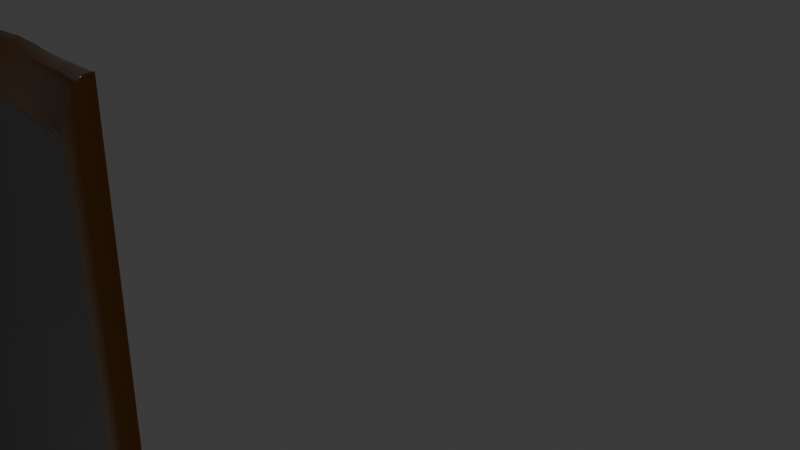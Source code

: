 # Source: goldShield.blend  (saved by Blender 4.2.66; exported with 4.5.12 LTS)
import bpy
from mathutils import Matrix  # noqa: F401  (used for matrix-valued properties, if any)

bpy.ops.wm.read_factory_settings(use_empty=True)
scene = bpy.context.scene
scene.name = 'Scene'

# ---- collections
col_collection = bpy.data.collections.new('Collection'); scene.collection.children.link(col_collection)
col_collection_2 = bpy.data.collections.new('Collection 2'); scene.collection.children.link(col_collection_2)

# ---- materials (node trees are filled in below, after node groups)
mat_gold_001 = bpy.data.materials.new('gold.001')
mat_gold = bpy.data.materials.new('gold')

# ---- material node trees
mat_gold_001.use_nodes = True; mat_gold_001.node_tree.nodes.clear()
_N = mat_gold_001.node_tree.nodes; _L = mat_gold_001.node_tree.links
n0 = _N.new('ShaderNodeBsdfPrincipled'); n0.name = 'Principled BSDF'; n0.location = (-245, 2222)
n0.inputs[0].default_value = (0.3542, 0.159, 0.04104, 1.0)
n0.inputs[1].default_value = 1.0
n0.inputs[2].default_value = 0.2136
n1 = _N.new('ShaderNodeOutputMaterial'); n1.name = 'Material Output'; n1.location = (132, 2252)
_L.new(n0.outputs[0], n1.inputs[0])
n1.is_active_output = True
mat_gold.use_nodes = True; mat_gold.node_tree.nodes.clear()
_N = mat_gold.node_tree.nodes; _L = mat_gold.node_tree.links
n0 = _N.new('ShaderNodeBsdfPrincipled'); n0.name = 'Principled BSDF'; n0.location = (10, 300)
n0.inputs[0].default_value = (0.1946, 0.1946, 0.1946, 1.0)
n0.inputs[1].default_value = 1.0
n0.inputs[2].default_value = 0.32
n1 = _N.new('ShaderNodeOutputMaterial'); n1.name = 'Material Output'; n1.location = (300, 300)
n2 = _N.new('ShaderNodeBump'); n2.name = 'Bump'; n2.location = (-230, 244)
n2.invert = True
n2.inputs[0].default_value = 0.405
n2.inputs[1].default_value = 1.0
n2.inputs[2].default_value = 1.0
n3 = _N.new('ShaderNodeValToRGB'); n3.name = 'Color Ramp'; n3.location = (-514, 287)
while len(n3.color_ramp.elements) > 1: n3.color_ramp.elements.remove(n3.color_ramp.elements[-1])
n3.color_ramp.elements[0].position = 0.8091; n3.color_ramp.elements[0].color = (0.9842, 0.9842, 0.9842, 1.0)
_e = n3.color_ramp.elements.new(0.9136); _e.color = (0.6465, 0.4871, 0.08495, 1.0)
n4 = _N.new('ShaderNodeTexNoise'); n4.name = 'Noise Texture'; n4.location = (-788, 260)
n4.inputs[2].default_value = 5.58
n4.inputs[3].default_value = 2.6
n5 = _N.new('ShaderNodeTexVoronoi'); n5.name = 'Voronoi Texture'; n5.location = (-993, 266)
n5.distance = 'MINKOWSKI'
n6 = _N.new('ShaderNodeTexVoronoi'); n6.name = 'Voronoi Texture.001'; n6.location = (-1455, 281)
n7 = _N.new('ShaderNodeTexCoord'); n7.name = 'Texture Coordinate'; n7.location = (-1663, 244)
n8 = _N.new('ShaderNodeMix'); n8.name = 'Mix'; n8.location = (-1206, 253)
n8.data_type = 'RGBA'
n8.clamp_factor = False
n8.inputs[0].default_value = 0.16
_L.new(n0.outputs[0], n1.inputs[0])
_L.new(n2.outputs[0], n0.inputs[5])
_L.new(n3.outputs[0], n2.inputs[3])
_L.new(n4.outputs[0], n3.inputs[0])
_L.new(n5.outputs[0], n4.inputs[0])
_L.new(n7.outputs[3], n6.inputs[0])
_L.new(n8.outputs[2], n5.inputs[0])
_L.new(n6.outputs[1], n8.inputs[6])
_L.new(n7.outputs[3], n8.inputs[7])
n1.is_active_output = True

# ---- world
world_world = bpy.data.worlds.new('World'); scene.world = world_world
world_world.color = (0.05088, 0.05088, 0.05088)
world_world.sun_shadow_jitter_overblur = 0.0

# ---- cameras
cam_camera = bpy.data.cameras.new('Camera')
cam_camera.clip_end = 100.0
cam_camera.ortho_scale = 7.314

# ---- meshes
me_plane_002 = bpy.data.meshes.new('Plane.002')
me_plane_002.from_pydata([(0.7737, -0.3207, 3.957), (0.843, 0.8346, 3.931), (0.0, -1.077, 3.903), (0.0, 0.8722, 3.99), (0.3745, -0.8562, 3.946), (0.3677, 0.8699, 3.931), (0.8593, -1.192e-07, 3.962), (0.6346, -0.5813, 3.952), (0.5816, 0.8567, 3.942), (0.8266, -0.1413, 3.96), (0.2465, 0.8758, 3.93), (0.2001, -0.9695, 3.945), (0.4532, 0.8664, 3.946), (0.5051, -0.7383, 3.949), (0.5438, -0.5554, 4.07), (0.6677, -0.3233, 4.07), (0.7408, 0.02308, 4.07), (0.7484, 0.7384, 4.07), (0.6346, -0.5813, 4.176), (0.1474, -0.9066, 4.059), (0.3086, -0.7936, 4.062), (0.714, -0.09285, 4.07), (0.4297, -0.6936, 4.07), (0.6346, -0.5813, 3.952), (0.7737, -0.3207, 3.957), (0.8593, -1.192e-07, 3.962), (0.843, 0.8346, 3.931), (0.2465, 0.8758, 3.93), (0.2001, -0.9695, 3.945), (0.3745, -0.8562, 3.946), (0.4532, 0.8664, 3.946), (0.3677, 0.8699, 3.931), (0.8266, -0.1413, 3.96), (0.5051, -0.7383, 3.949), (0.5816, 0.8567, 3.942), (0.0, -1.077, 3.903), (0.0, -0.9226, 4.059), (0.0, 0.7441, 4.063), (0.7737, -0.3207, 4.181), (0.8593, -1.192e-07, 4.185), (0.843, 0.8346, 4.155), (0.2465, 0.8758, 4.154), (0.0, 0.8722, 4.222), (0.2001, -0.9695, 4.169), (0.3745, -0.8562, 4.17), (0.4532, 0.8664, 4.17), (0.3677, 0.8699, 4.156), (0.8266, -0.1413, 4.184), (0.5051, -0.7383, 4.173), (0.5816, 0.8567, 4.166), (0.0, -1.077, 4.128), (0.0, 0.7441, 4.217), (0.5438, -0.5554, 4.224), (0.6677, -0.3233, 4.224), (0.7408, 0.02308, 4.224), (0.7484, 0.7384, 4.224), (0.1474, -0.9066, 4.224), (0.3086, -0.7936, 4.224), (0.4336, 0.7409, 4.224), (0.3456, 0.7414, 4.224), (0.714, -0.09285, 4.224), (0.4297, -0.6936, 4.224), (0.5831, 0.7388, 4.224), (0.2363, 0.7422, 4.196), (0.0, -0.9226, 4.224), (0.4336, 0.7409, 4.07), (0.3456, 0.7414, 4.07), (0.5831, 0.7388, 4.07), (0.2368, 0.743, 4.04), (0.1252, 0.7411, 4.198), (0.1312, 0.7422, 4.042), (0.1131, 0.8772, 4.188), (0.6747, 0.8488, 3.936), (0.1131, 0.8772, 3.96), (0.6747, 0.8488, 3.936), (0.6747, 0.8488, 4.161), (0.6652, 0.74, 4.223), (0.6648, 0.7399, 4.069), (0.6756, 0.8486, 3.936), (0.7503, 0.6987, 4.068)], [], [(23, 24, 0, 7), (25, 26, 1, 6), (28, 29, 4, 11), (30, 31, 5, 12), (32, 25, 6, 9), (33, 23, 7, 13), (72, 34, 8, 74), (24, 32, 9, 0), (31, 27, 10, 5), (35, 28, 11, 2), (34, 30, 12, 8), (29, 33, 13, 4), (14, 15, 53, 52), (24, 23, 18, 38), (20, 22, 61, 57), (33, 29, 44, 48), (30, 34, 49, 45), (19, 56, 64, 36), (28, 35, 50, 43), (27, 31, 46, 41), (15, 21, 60, 53), (32, 24, 38, 47), (52, 53, 38, 18), (54, 55, 40, 39), (56, 57, 44, 43), (58, 59, 46, 45), (60, 54, 39, 47), (52, 18, 48, 61), (76, 62, 49, 75), (53, 60, 47, 38), (59, 63, 41, 46), (71, 69, 51, 42), (62, 58, 45, 49), (57, 61, 48, 44), (56, 43, 50, 64), (26, 25, 39, 40), (73, 27, 41, 71), (29, 28, 43, 44), (31, 30, 45, 46), (25, 32, 47, 39), (21, 16, 54, 60), (23, 33, 48, 18), (72, 26, 40, 75), (52, 61, 22, 14), (25, 26, 17, 16), (32, 25, 16, 21), (24, 32, 21, 15), (23, 24, 15, 14), (33, 23, 14, 22), (29, 33, 22, 20), (28, 29, 20, 19), (28, 35, 36, 19), (26, 72, 74, 1), (3, 73, 71, 42), (41, 63, 69, 71), (70, 37, 3, 73), (68, 70, 73, 27), (27, 31, 66, 68), (65, 67, 34, 30), (30, 31, 66, 65), (77, 17, 1, 78), (67, 77, 78, 34), (55, 76, 75, 40), (34, 72, 75, 49), (77, 21, 16, 17), (67, 15, 21, 77), (65, 14, 15, 67), (22, 14, 65, 66), (69, 56, 64, 51), (57, 20, 19, 56), (76, 55, 17, 77), (77, 67, 62, 76), (67, 65, 58, 62), (65, 66, 59, 58), (63, 68, 66, 59), (63, 69, 70, 68), (37, 70, 69, 51), (51, 37, 3, 42), (19, 70, 37, 36), (62, 53, 60, 76), (76, 60, 54, 55), (58, 52, 53, 62), (57, 63, 59, 61), (20, 22, 66, 68), (56, 69, 63, 57), (19, 20, 68, 70), (61, 52, 58, 59), (50, 35, 36, 64), (77, 17, 55, 76, 62, 58, 59, 63, 69, 51, 37, 70, 68, 66, 65, 67), (40, 26, 1, 55)])
me_plane_002.polygons.foreach_set('use_smooth', [1, 1, 1, 1, 1, 1, 1, 1, 1, 1, 1, 1, 1, 1, 1, 1, 1, 1, 1, 1, 1, 1, 1, 1, 1, 1, 1, 1, 1, 1, 1, 1, 1, 1, 1, 1, 1, 1, 1, 1, 1, 1, 1, 1, 1, 1, 1, 1, 1, 1, 1, 1, 1, 1, 1, 0, 0, 0, 0, 0, 0, 0, 1, 1, 1, 1, 1, 1, 0, 1, 1, 1, 1, 1, 1, 1, 0, 1, 0, 0, 0, 0, 0, 0, 0, 0, 0, 1, 0, 0])
me_plane_002.polygons.foreach_set('material_index', [0, 0, 0, 0, 0, 0, 0, 0, 0, 0, 0, 0, 1, 0, 1, 0, 0, 0, 0, 0, 1, 0, 0, 0, 0, 0, 0, 0, 0, 0, 0, 0, 0, 0, 0, 0, 0, 0, 0, 0, 1, 0, 0, 1, 0, 0, 0, 0, 0, 0, 0, 0, 0, 0, 0, 0, 0, 0, 0, 0, 0, 0, 0, 0, 1, 1, 1, 1, 1, 1, 1, 1, 1, 0, 0, 0, 0, 0, 1, 1, 1, 1, 1, 1, 1, 1, 1, 0, 0, 0])
_k = {(18, 38): 1.0, (39, 40): 1.0, (42, 71): 1.0, (43, 44): 1.0, (45, 46): 1.0, (39, 47): 1.0, (49, 75): 1.0, (38, 47): 1.0, (41, 46): 1.0, (43, 50): 1.0, (45, 49): 1.0, (44, 48): 1.0, (52, 53): 1.0, (54, 55): 1.0, (56, 57): 1.0, (58, 59): 1.0, (54, 60): 1.0, (62, 76): 1.0, (53, 60): 1.0, (59, 63): 1.0, (58, 62): 1.0, (57, 61): 1.0, (56, 64): 1.0, (41, 71): 1.0, (63, 69): 1.0, (40, 75): 1.0, (55, 76): 1.0, (18, 48): 1.0, (52, 61): 1.0}
me_plane_002.attributes.new('crease_edge', 'FLOAT', 'EDGE').data.foreach_set('value', [_k.get((min(e.vertices), max(e.vertices)), 0.0) for e in me_plane_002.edges])
_uv = me_plane_002.uv_layers.new(name='UVMap')
_uv.uv.foreach_set('vector', [0.0, 0.0, 0.0, 0.0, 0.0, 0.0, 0.0, 0.0, 0.0, 0.0, 0.0, 0.0, 0.0, 0.0, 0.0, 0.0, 0.0, 0.0, 0.0, 0.0, 0.0, 0.0, 0.0, 0.0, 0.0, 0.0, 0.0, 0.0, 0.0, 0.0, 0.0, 0.0, 0.0, 0.0, 0.0, 0.0, 0.0, 0.0, 0.0, 0.0, 0.0, 0.0, 0.0, 0.0, 0.0, 0.0, 0.0, 0.0, 0.0, 0.0, 0.0, 0.0, 0.0, 0.0, 0.0, 0.0, 0.0, 0.0, 0.0, 0.0, 0.0, 0.0, 0.0, 0.0, 0.0, 0.0, 0.0, 0.0, 0.0, 0.0, 0.0, 0.0, 0.0, 0.0, 0.0, 0.0, 0.0, 0.0, 0.0, 0.0, 0.0, 0.0, 0.0, 0.0, 0.0, 0.0, 0.0, 0.0, 0.0, 0.0, 0.0, 0.0, 0.0, 0.0, 0.0, 0.0, 0.0, 0.0, 0.0, 0.0, 0.0, 0.0, 0.0, 0.0, 0.0, 0.0, 0.0, 0.0, 0.0, 0.0, 0.0, 0.0, 0.0, 0.0, 0.0, 0.0, 0.0, 0.0, 0.0, 0.0, 0.0, 0.0, 0.0, 0.0, 0.0, 0.0, 0.0, 0.0, 0.0, 0.0, 0.0, 0.0, 0.0, 0.0, 0.0, 0.0, 0.0, 0.0, 0.0, 0.0, 0.0, 0.0, 0.0, 0.0, 0.0, 0.0, 0.0, 0.0, 0.0, 0.0, 0.0, 0.0, 0.0, 0.0, 0.0, 0.0, 0.0, 0.0, 0.0, 0.0, 0.0, 0.0, 0.0, 0.0, 0.0, 0.0, 0.0, 0.0, 0.0, 0.0, 0.0, 0.0, 0.0, 0.0, 0.0, 0.0, 0.0, 0.0, 0.0, 0.0, 0.0, 0.0, 0.0, 0.0, 0.0, 0.0, 0.0, 0.0, 0.0, 0.0, 0.0, 0.0, 0.0, 0.0, 0.0, 0.0, 0.0, 0.0, 0.0, 0.0, 0.0, 0.0, 0.0, 0.0, 0.0, 0.0, 0.0, 0.0, 0.0, 0.0, 0.0, 0.0, 0.0, 0.0, 0.0, 0.0, 0.0, 0.0, 0.0, 0.0, 0.0, 0.0, 0.0, 0.0, 0.0, 0.0, 0.0, 0.0, 0.0, 0.0, 0.0, 0.0, 0.0, 0.0, 0.0, 0.0, 0.0, 0.0, 0.0, 0.0, 0.0, 0.0, 0.0, 0.0, 0.0, 0.0, 0.0, 0.0, 0.0, 0.0, 0.0, 0.0, 0.0, 0.0, 0.0, 0.0, 0.0, 0.0, 0.0, 0.0, 0.0, 0.0, 0.0, 0.0, 0.0, 0.0, 0.0, 0.0, 0.0, 0.0, 0.0, 0.0, 0.0, 0.0, 0.0, 0.0, 0.0, 0.0, 0.0, 0.0, 0.0, 0.0, 0.0, 0.0, 0.0, 0.0, 0.0, 0.0, 0.0, 0.0, 0.0, 0.0, 0.0, 0.0, 0.0, 0.0, 0.0, 0.0, 0.0, 0.0, 0.0, 0.0, 0.0, 0.0, 0.0, 0.0, 0.0, 0.0, 0.0, 0.0, 0.0, 0.0, 0.0, 0.0, 0.0, 0.0, 0.0, 0.0, 0.0, 0.0, 0.0, 0.0, 0.0, 0.0, 0.0, 0.0, 0.0, 0.0, 0.0, 0.0, 0.0, 0.0, 0.0, 0.0, 0.0, 0.0, 0.0, 0.0, 0.0, 0.0, 0.0, 0.0, 0.0, 0.0, 0.0, 0.0, 0.0, 0.0, 0.0, 0.0, 0.0, 0.0, 0.0, 0.0, 0.0, 0.0, 0.0, 0.0, 0.0, 0.0, 0.0, 0.0, 0.0, 0.0, 0.0, 0.0, 0.0, 0.0, 0.0, 0.0, 0.0, 0.0, 0.0, 0.0, 0.0, 0.0, 0.0, 0.0, 0.0, 0.0, 0.0, 0.0, 0.0, 0.0, 0.0, 0.0, 0.0, 0.0, 0.0, 0.0, 0.0, 0.0, 0.0, 0.0, 0.0, 0.0, 0.0, 0.0, 0.0, 0.0, 0.0, 0.0, 0.0, 0.0, 0.0, 0.0, 0.0, 0.0, 0.0, 0.0, 0.0, 0.0, 0.0, 0.0, 0.0, 0.0, 0.0, 0.0, 0.0, 0.0, 0.0, 0.0, 0.0, 0.0, 0.0, 0.0, 0.0, 0.0, 0.0, 0.0, 0.0, 0.0, 0.0, 0.0, 0.0, 0.0, 0.0, 0.0, 0.0, 0.0, 0.0, 0.0, 0.0, 0.0, 0.0, 0.0, 0.0, 0.0, 0.0, 0.0, 0.0, 0.0, 0.0, 0.0, 0.0, 0.0, 0.0, 0.0, 0.0, 0.0, 0.0, 0.0, 0.0, 0.0, 0.0, 0.0, 0.0, 0.0, 0.0, 0.0, 0.0, 0.0, 0.0, 0.0, 0.0, 0.0, 0.0, 0.0, 0.0, 0.0, 0.0, 0.0, 0.0, 0.0, 0.0, 0.0, 0.0, 0.0, 0.0, 0.0, 0.0, 0.0, 0.0, 0.0, 0.0, 0.0, 0.0, 0.0, 0.0, 0.0, 0.0, 0.0, 0.0, 0.0, 0.0, 0.0, 0.0, 0.0, 0.0, 0.0, 0.0, 0.0, 0.0, 0.0, 0.0, 0.0, 0.0, 0.0, 0.0, 0.0, 0.0, 0.0, 0.0, 0.0, 0.0, 0.0, 0.0, 0.0, 0.0, 0.0, 0.0, 0.0, 0.0, 0.0, 0.0, 0.0, 0.0, 0.0, 0.0, 0.0, 0.0, 0.0, 0.0, 0.0, 0.0, 0.0, 0.0, 0.0, 0.0, 0.0, 0.0, 0.0, 0.0, 0.0, 0.0, 0.0, 0.0, 0.0, 0.0, 0.0, 0.0, 0.0, 0.0, 0.0, 0.0, 0.0, 0.0, 0.0, 0.0, 0.0, 0.0, 0.0, 0.0, 0.0, 0.0, 0.0, 0.0, 0.0, 0.0, 0.0, 0.0, 0.0, 0.0, 0.0, 0.0, 0.0, 0.0, 0.0, 0.0, 0.0, 0.0, 0.0, 0.0, 0.0, 0.0, 0.0, 0.0, 0.0, 0.0, 0.0, 0.0, 0.0, 0.0, 0.0, 0.0, 0.0, 0.0, 0.0, 0.0, 0.0, 0.0, 0.0, 0.0, 0.0, 0.0, 0.0, 0.0, 0.0, 0.0, 0.0, 0.0, 0.0, 0.0, 0.0, 0.0, 0.0, 0.0, 0.0, 0.0, 0.0, 0.0, 0.0, 0.0, 0.0, 0.0, 0.0, 0.0, 0.0, 0.0, 0.0, 0.0, 0.0, 0.0, 0.0, 0.0, 0.0, 0.0, 0.0, 0.0, 0.0, 0.0, 0.0, 0.0, 0.0, 0.0, 0.0, 0.0, 0.0, 0.0, 0.0, 0.0, 0.0, 0.0, 0.0, 0.0, 0.0, 0.0, 0.0, 0.0, 0.0, 0.0, 0.0, 0.0, 0.0, 0.0, 0.0, 0.0, 0.0, 0.0, 0.0, 0.0, 0.0, 0.0, 0.0, 0.0, 0.0, 0.0, 0.0, 0.0, 0.0, 0.0, 0.0, 0.0, 0.0, 0.0, 0.0, 0.0, 0.0, 0.0, 0.0, 0.0, 0.0, 0.0, 0.0, 0.0, 0.0, 0.0, 0.0, 0.0, 0.0, 0.0, 0.0, 0.0, 0.0, 0.0, 0.0, 0.0, 0.0, 0.0, 0.0, 0.0, 0.0, 0.0, 0.0, 0.0, 0.0, 0.0, 0.0, 0.0, 0.0, 0.0, 0.0, 0.0, 0.0, 0.0, 0.0, 0.0, 0.0, 0.0, 0.0, 0.0, 0.0, 0.0, 0.0])
me_plane_002.materials.append(mat_gold_001)
me_plane_002.materials.append(mat_gold)
me_plane_002.materials.append(None)
me_plane_002.use_mirror_x = True
me_plane_002.use_paint_bone_selection = False
me_plane_002.use_paint_mask = True
me_plane_002.update()

# ---- objects
ob_plane_001 = bpy.data.objects.new('Plane.001', me_plane_002)
ob_camera = bpy.data.objects.new('Camera', cam_camera)

# ---- transforms, parenting, visibility, modifiers, constraints
ob_plane_001.location = (-0.01425, -1.786, 0.1226)
ob_plane_001.rotation_euler = (1.571, 0.0, 0.0)
ob_plane_001.scale = (2.181, 3.707, 0.6587)
ob_plane_001.use_mesh_mirror_x = True
_vg = ob_plane_001.vertex_groups.new(name='Group')
_m = ob_plane_001.modifiers.new('Mirror', 'MIRROR')
_m.use_clip = True
_m = ob_plane_001.modifiers.new('Solidify', 'SOLIDIFY')
_m.use_flip_normals = True
_m = ob_plane_001.modifiers.new('Subdivision', 'SUBSURF')
_m.uv_smooth = 'NONE'
_m.levels = 6
_m.render_levels = 6
_m.use_creases = False
_m.use_limit_surface = False
_m = ob_plane_001.modifiers.new('SimpleDeform.001', 'SIMPLE_DEFORM')
_m.deform_method = 'STRETCH'
_m.factor = 0.3
_m.angle = 0.3
ob_camera.location = (7.359, -6.926, 4.958)
ob_camera.rotation_euler = (1.109, 0.0, 0.8149)
ob_camera.lock_rotations_4d = False
ob_camera.empty_display_type = 'ARROWS'
ob_camera.color = (0.0, 0.0, 0.0, 0.0)
ob_camera.display_type = 'WIRE'
ob_camera.lineart.crease_threshold = 0.0

# ---- collection membership
scene.collection.objects.link(ob_plane_001)
col_collection.objects.link(ob_camera)

# ---- scene / render settings (as saved in the file)
scene.camera = ob_camera
scene.frame_start = 1; scene.frame_end = 250; scene.frame_set(2)
scene.render.engine = 'BLENDER_EEVEE_NEXT'
bpy.context.view_layer.update()

# ---- added for rendering (the .blend has no usable light): sun
light_auto_sun = bpy.data.lights.new('AutoSun', 'SUN')
light_auto_sun.energy = 3.0
light_auto_sun.angle = 0.0523599
ob_auto_sun = bpy.data.objects.new('AutoSun', light_auto_sun)
scene.collection.objects.link(ob_auto_sun)
ob_auto_sun.rotation_euler = (0.872665, 0.174533, 0.523599)
bpy.context.view_layer.update()
